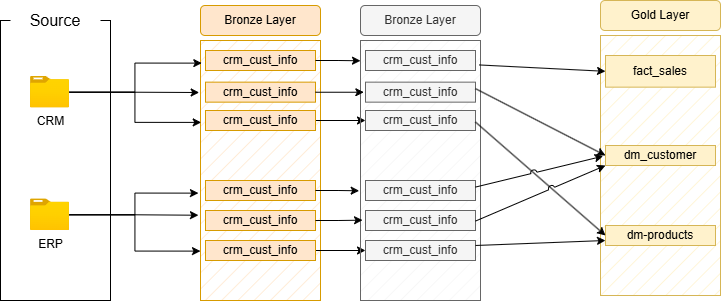

The diagram above was exported from draw.io. Its source (the exported page's mxGraphModel, read from the mxfile embedded in the PNG):
<mxGraphModel dx="1123" dy="737" grid="1" gridSize="10" guides="1" tooltips="1" connect="1" arrows="1" fold="1" page="1" pageScale="1" pageWidth="1100" pageHeight="850" math="0" shadow="0">
  <root>
    <mxCell id="0" />
    <mxCell id="1" parent="0" />
    <mxCell id="HUGHD7M1zJLcUvsnct-o-1" value="" style="rounded=0;whiteSpace=wrap;html=1;fillColor=none;" parent="1" vertex="1">
      <mxGeometry x="80" y="150" width="110" height="280" as="geometry" />
    </mxCell>
    <mxCell id="HUGHD7M1zJLcUvsnct-o-2" value="&lt;font style=&quot;font-size: 16px;&quot;&gt;Source&lt;/font&gt;" style="rounded=1;whiteSpace=wrap;html=1;strokeColor=none;" parent="1" vertex="1">
      <mxGeometry x="90" y="130" width="90" height="40" as="geometry" />
    </mxCell>
    <mxCell id="HUGHD7M1zJLcUvsnct-o-3" value="" style="rounded=0;whiteSpace=wrap;html=1;fillColor=#ffe6cc;strokeColor=#d79b00;fillStyle=hatch;" parent="1" vertex="1">
      <mxGeometry x="280" y="170" width="120" height="260" as="geometry" />
    </mxCell>
    <mxCell id="HUGHD7M1zJLcUvsnct-o-4" value="Bronze Layer" style="rounded=1;whiteSpace=wrap;html=1;fillColor=#ffe6cc;strokeColor=#d79b00;" parent="1" vertex="1">
      <mxGeometry x="280" y="135" width="120" height="30" as="geometry" />
    </mxCell>
    <mxCell id="HUGHD7M1zJLcUvsnct-o-5" value="CRM" style="image;aspect=fixed;html=1;points=[];align=center;fontSize=12;image=img/lib/azure2/general/Folder_Blank.svg;" parent="1" vertex="1">
      <mxGeometry x="110" y="205.82" width="39" height="31.65" as="geometry" />
    </mxCell>
    <mxCell id="HUGHD7M1zJLcUvsnct-o-6" value="ERP" style="image;aspect=fixed;html=1;points=[];align=center;fontSize=12;image=img/lib/azure2/general/Folder_Blank.svg;" parent="1" vertex="1">
      <mxGeometry x="110" y="328.35" width="39" height="31.65" as="geometry" />
    </mxCell>
    <mxCell id="HUGHD7M1zJLcUvsnct-o-7" value="crm_cust_info" style="rounded=0;whiteSpace=wrap;html=1;fillColor=#ffe6cc;strokeColor=#d79b00;" parent="1" vertex="1">
      <mxGeometry x="285" y="180" width="110" height="20" as="geometry" />
    </mxCell>
    <mxCell id="HUGHD7M1zJLcUvsnct-o-8" value="crm_cust_info" style="rounded=0;whiteSpace=wrap;html=1;fillColor=#ffe6cc;strokeColor=#d79b00;" parent="1" vertex="1">
      <mxGeometry x="285" y="211.65" width="110" height="20" as="geometry" />
    </mxCell>
    <mxCell id="Beek1T7GpTKpRH4Bg_ED-12" style="edgeStyle=orthogonalEdgeStyle;rounded=0;orthogonalLoop=1;jettySize=auto;html=1;entryX=0;entryY=0.5;entryDx=0;entryDy=0;" parent="1" source="HUGHD7M1zJLcUvsnct-o-9" target="Beek1T7GpTKpRH4Bg_ED-5" edge="1">
      <mxGeometry relative="1" as="geometry" />
    </mxCell>
    <mxCell id="HUGHD7M1zJLcUvsnct-o-9" value="crm_cust_info" style="rounded=0;whiteSpace=wrap;html=1;fillColor=#ffe6cc;strokeColor=#d79b00;" parent="1" vertex="1">
      <mxGeometry x="285" y="240" width="110" height="20" as="geometry" />
    </mxCell>
    <mxCell id="HUGHD7M1zJLcUvsnct-o-10" value="crm_cust_info" style="rounded=0;whiteSpace=wrap;html=1;fillColor=#ffe6cc;strokeColor=#d79b00;" parent="1" vertex="1">
      <mxGeometry x="285" y="310" width="110" height="20" as="geometry" />
    </mxCell>
    <mxCell id="HUGHD7M1zJLcUvsnct-o-11" value="crm_cust_info" style="rounded=0;whiteSpace=wrap;html=1;fillColor=#ffe6cc;strokeColor=#d79b00;" parent="1" vertex="1">
      <mxGeometry x="285" y="340" width="110" height="20" as="geometry" />
    </mxCell>
    <mxCell id="Beek1T7GpTKpRH4Bg_ED-16" style="edgeStyle=orthogonalEdgeStyle;rounded=0;orthogonalLoop=1;jettySize=auto;html=1;entryX=0;entryY=0.5;entryDx=0;entryDy=0;" parent="1" source="HUGHD7M1zJLcUvsnct-o-12" target="Beek1T7GpTKpRH4Bg_ED-8" edge="1">
      <mxGeometry relative="1" as="geometry" />
    </mxCell>
    <mxCell id="HUGHD7M1zJLcUvsnct-o-12" value="crm_cust_info" style="rounded=0;whiteSpace=wrap;html=1;fillColor=#ffe6cc;strokeColor=#d79b00;" parent="1" vertex="1">
      <mxGeometry x="285" y="370" width="110" height="20" as="geometry" />
    </mxCell>
    <mxCell id="HUGHD7M1zJLcUvsnct-o-13" style="edgeStyle=orthogonalEdgeStyle;rounded=0;orthogonalLoop=1;jettySize=auto;html=1;entryX=0.011;entryY=0.087;entryDx=0;entryDy=0;entryPerimeter=0;" parent="1" source="HUGHD7M1zJLcUvsnct-o-5" target="HUGHD7M1zJLcUvsnct-o-3" edge="1">
      <mxGeometry relative="1" as="geometry" />
    </mxCell>
    <mxCell id="HUGHD7M1zJLcUvsnct-o-14" style="edgeStyle=orthogonalEdgeStyle;rounded=0;orthogonalLoop=1;jettySize=auto;html=1;entryX=-0.011;entryY=0.2;entryDx=0;entryDy=0;entryPerimeter=0;" parent="1" source="HUGHD7M1zJLcUvsnct-o-5" target="HUGHD7M1zJLcUvsnct-o-3" edge="1">
      <mxGeometry relative="1" as="geometry" />
    </mxCell>
    <mxCell id="HUGHD7M1zJLcUvsnct-o-15" style="edgeStyle=orthogonalEdgeStyle;rounded=0;orthogonalLoop=1;jettySize=auto;html=1;entryX=0.006;entryY=0.315;entryDx=0;entryDy=0;entryPerimeter=0;" parent="1" source="HUGHD7M1zJLcUvsnct-o-5" target="HUGHD7M1zJLcUvsnct-o-3" edge="1">
      <mxGeometry relative="1" as="geometry" />
    </mxCell>
    <mxCell id="HUGHD7M1zJLcUvsnct-o-16" style="edgeStyle=orthogonalEdgeStyle;rounded=0;orthogonalLoop=1;jettySize=auto;html=1;entryX=-0.017;entryY=0.672;entryDx=0;entryDy=0;entryPerimeter=0;" parent="1" source="HUGHD7M1zJLcUvsnct-o-6" target="HUGHD7M1zJLcUvsnct-o-3" edge="1">
      <mxGeometry relative="1" as="geometry" />
    </mxCell>
    <mxCell id="HUGHD7M1zJLcUvsnct-o-17" style="edgeStyle=orthogonalEdgeStyle;rounded=0;orthogonalLoop=1;jettySize=auto;html=1;entryX=-0.017;entryY=0.587;entryDx=0;entryDy=0;entryPerimeter=0;" parent="1" source="HUGHD7M1zJLcUvsnct-o-6" target="HUGHD7M1zJLcUvsnct-o-3" edge="1">
      <mxGeometry relative="1" as="geometry" />
    </mxCell>
    <mxCell id="HUGHD7M1zJLcUvsnct-o-18" style="edgeStyle=orthogonalEdgeStyle;rounded=0;orthogonalLoop=1;jettySize=auto;html=1;entryX=0;entryY=0.81;entryDx=0;entryDy=0;entryPerimeter=0;" parent="1" source="HUGHD7M1zJLcUvsnct-o-6" target="HUGHD7M1zJLcUvsnct-o-3" edge="1">
      <mxGeometry relative="1" as="geometry" />
    </mxCell>
    <mxCell id="Beek1T7GpTKpRH4Bg_ED-1" value="" style="rounded=0;whiteSpace=wrap;html=1;fillColor=#f5f5f5;strokeColor=#666666;fillStyle=hatch;fontColor=#333333;" parent="1" vertex="1">
      <mxGeometry x="440" y="170" width="120" height="260" as="geometry" />
    </mxCell>
    <mxCell id="Beek1T7GpTKpRH4Bg_ED-2" value="Bronze Layer" style="rounded=1;whiteSpace=wrap;html=1;fillColor=#f5f5f5;strokeColor=#666666;fontColor=#333333;" parent="1" vertex="1">
      <mxGeometry x="440" y="135" width="120" height="30" as="geometry" />
    </mxCell>
    <mxCell id="Beek1T7GpTKpRH4Bg_ED-3" value="crm_cust_info" style="rounded=0;whiteSpace=wrap;html=1;fillColor=#f5f5f5;strokeColor=#666666;fontColor=#333333;" parent="1" vertex="1">
      <mxGeometry x="445" y="180" width="110" height="20" as="geometry" />
    </mxCell>
    <mxCell id="Beek1T7GpTKpRH4Bg_ED-4" value="crm_cust_info" style="rounded=0;whiteSpace=wrap;html=1;fillColor=#f5f5f5;strokeColor=#666666;fontColor=#333333;" parent="1" vertex="1">
      <mxGeometry x="445" y="211.65" width="110" height="20" as="geometry" />
    </mxCell>
    <mxCell id="Beek1T7GpTKpRH4Bg_ED-5" value="crm_cust_info" style="rounded=0;whiteSpace=wrap;html=1;fillColor=#f5f5f5;strokeColor=#666666;fontColor=#333333;" parent="1" vertex="1">
      <mxGeometry x="445" y="240" width="110" height="20" as="geometry" />
    </mxCell>
    <mxCell id="Beek1T7GpTKpRH4Bg_ED-6" value="crm_cust_info" style="rounded=0;whiteSpace=wrap;html=1;fillColor=#f5f5f5;strokeColor=#666666;fontColor=#333333;" parent="1" vertex="1">
      <mxGeometry x="445" y="310" width="110" height="20" as="geometry" />
    </mxCell>
    <mxCell id="Beek1T7GpTKpRH4Bg_ED-7" value="crm_cust_info" style="rounded=0;whiteSpace=wrap;html=1;fillColor=#f5f5f5;strokeColor=#666666;fontColor=#333333;" parent="1" vertex="1">
      <mxGeometry x="445" y="340" width="110" height="20" as="geometry" />
    </mxCell>
    <mxCell id="Beek1T7GpTKpRH4Bg_ED-8" value="crm_cust_info" style="rounded=0;whiteSpace=wrap;html=1;fillColor=#f5f5f5;strokeColor=#666666;fontColor=#333333;" parent="1" vertex="1">
      <mxGeometry x="445" y="370" width="110" height="20" as="geometry" />
    </mxCell>
    <mxCell id="Beek1T7GpTKpRH4Bg_ED-9" style="edgeStyle=orthogonalEdgeStyle;rounded=0;orthogonalLoop=1;jettySize=auto;html=1;entryX=0;entryY=0.078;entryDx=0;entryDy=0;entryPerimeter=0;" parent="1" source="HUGHD7M1zJLcUvsnct-o-7" target="Beek1T7GpTKpRH4Bg_ED-1" edge="1">
      <mxGeometry relative="1" as="geometry" />
    </mxCell>
    <mxCell id="Beek1T7GpTKpRH4Bg_ED-10" style="edgeStyle=orthogonalEdgeStyle;rounded=0;orthogonalLoop=1;jettySize=auto;html=1;entryX=0.028;entryY=0.199;entryDx=0;entryDy=0;entryPerimeter=0;" parent="1" source="HUGHD7M1zJLcUvsnct-o-8" target="Beek1T7GpTKpRH4Bg_ED-1" edge="1">
      <mxGeometry relative="1" as="geometry" />
    </mxCell>
    <mxCell id="Beek1T7GpTKpRH4Bg_ED-14" style="edgeStyle=orthogonalEdgeStyle;rounded=0;orthogonalLoop=1;jettySize=auto;html=1;entryX=-0.011;entryY=0.578;entryDx=0;entryDy=0;entryPerimeter=0;" parent="1" source="HUGHD7M1zJLcUvsnct-o-10" target="Beek1T7GpTKpRH4Bg_ED-1" edge="1">
      <mxGeometry relative="1" as="geometry" />
    </mxCell>
    <mxCell id="Beek1T7GpTKpRH4Bg_ED-15" style="edgeStyle=orthogonalEdgeStyle;rounded=0;orthogonalLoop=1;jettySize=auto;html=1;entryX=0.017;entryY=0.691;entryDx=0;entryDy=0;entryPerimeter=0;" parent="1" source="HUGHD7M1zJLcUvsnct-o-11" target="Beek1T7GpTKpRH4Bg_ED-1" edge="1">
      <mxGeometry relative="1" as="geometry" />
    </mxCell>
    <mxCell id="deoSvShPFV39GQe1YOp0-1" value="" style="rounded=0;whiteSpace=wrap;html=1;fillColor=#fff2cc;strokeColor=#d6b656;fillStyle=hatch;" vertex="1" parent="1">
      <mxGeometry x="680" y="165" width="120" height="260" as="geometry" />
    </mxCell>
    <mxCell id="deoSvShPFV39GQe1YOp0-2" value="Gold Layer" style="rounded=1;whiteSpace=wrap;html=1;fillColor=#fff2cc;strokeColor=#d6b656;" vertex="1" parent="1">
      <mxGeometry x="680" y="130" width="120" height="30" as="geometry" />
    </mxCell>
    <mxCell id="deoSvShPFV39GQe1YOp0-4" value="fact_sales" style="rounded=0;whiteSpace=wrap;html=1;fillColor=#fff2cc;strokeColor=#d6b656;" vertex="1" parent="1">
      <mxGeometry x="685" y="185" width="110" height="31.65" as="geometry" />
    </mxCell>
    <mxCell id="deoSvShPFV39GQe1YOp0-6" value="dm_customer" style="rounded=0;whiteSpace=wrap;html=1;fillColor=#fff2cc;strokeColor=#d6b656;" vertex="1" parent="1">
      <mxGeometry x="685" y="275" width="110" height="20" as="geometry" />
    </mxCell>
    <mxCell id="deoSvShPFV39GQe1YOp0-8" value="dm-products" style="rounded=0;whiteSpace=wrap;html=1;fillColor=#fff2cc;strokeColor=#d6b656;" vertex="1" parent="1">
      <mxGeometry x="685" y="355" width="110" height="20" as="geometry" />
    </mxCell>
    <mxCell id="deoSvShPFV39GQe1YOp0-12" value="" style="endArrow=classic;html=1;rounded=0;exitX=0.988;exitY=0.094;exitDx=0;exitDy=0;exitPerimeter=0;entryX=0;entryY=0.5;entryDx=0;entryDy=0;jumpStyle=arc;" edge="1" parent="1" source="Beek1T7GpTKpRH4Bg_ED-1" target="deoSvShPFV39GQe1YOp0-4">
      <mxGeometry width="50" height="50" relative="1" as="geometry">
        <mxPoint x="640" y="240" as="sourcePoint" />
        <mxPoint x="690" y="190" as="targetPoint" />
      </mxGeometry>
    </mxCell>
    <mxCell id="deoSvShPFV39GQe1YOp0-13" value="" style="endArrow=classic;html=1;rounded=0;exitX=0.988;exitY=0.094;exitDx=0;exitDy=0;exitPerimeter=0;entryX=0;entryY=0.5;entryDx=0;entryDy=0;jumpStyle=arc;" edge="1" parent="1" target="deoSvShPFV39GQe1YOp0-6">
      <mxGeometry width="50" height="50" relative="1" as="geometry">
        <mxPoint x="555" y="218.15" as="sourcePoint" />
        <mxPoint x="681" y="225.15" as="targetPoint" />
      </mxGeometry>
    </mxCell>
    <mxCell id="deoSvShPFV39GQe1YOp0-14" value="" style="endArrow=classic;html=1;rounded=0;exitX=0.988;exitY=0.094;exitDx=0;exitDy=0;exitPerimeter=0;entryX=0;entryY=0.5;entryDx=0;entryDy=0;jumpStyle=arc;" edge="1" parent="1" target="deoSvShPFV39GQe1YOp0-8">
      <mxGeometry width="50" height="50" relative="1" as="geometry">
        <mxPoint x="555" y="251.57" as="sourcePoint" />
        <mxPoint x="685" y="318.42" as="targetPoint" />
      </mxGeometry>
    </mxCell>
    <mxCell id="deoSvShPFV39GQe1YOp0-15" value="" style="endArrow=classic;html=1;rounded=0;exitX=0.988;exitY=0.094;exitDx=0;exitDy=0;exitPerimeter=0;entryX=0.022;entryY=0.464;entryDx=0;entryDy=0;entryPerimeter=0;jumpStyle=arc;" edge="1" parent="1" target="deoSvShPFV39GQe1YOp0-1">
      <mxGeometry width="50" height="50" relative="1" as="geometry">
        <mxPoint x="555" y="316.57" as="sourcePoint" />
        <mxPoint x="685" y="430" as="targetPoint" />
      </mxGeometry>
    </mxCell>
    <mxCell id="deoSvShPFV39GQe1YOp0-16" value="" style="endArrow=classic;html=1;rounded=0;exitX=0.988;exitY=0.094;exitDx=0;exitDy=0;exitPerimeter=0;entryX=0;entryY=0.75;entryDx=0;entryDy=0;jumpStyle=arc;" edge="1" parent="1" target="deoSvShPFV39GQe1YOp0-8">
      <mxGeometry width="50" height="50" relative="1" as="geometry">
        <mxPoint x="555" y="375" as="sourcePoint" />
        <mxPoint x="683" y="344.43" as="targetPoint" />
      </mxGeometry>
    </mxCell>
    <mxCell id="deoSvShPFV39GQe1YOp0-17" value="" style="endArrow=classic;html=1;rounded=0;exitX=0.988;exitY=0.094;exitDx=0;exitDy=0;exitPerimeter=0;entryX=0;entryY=1;entryDx=0;entryDy=0;jumpStyle=arc;" edge="1" parent="1" target="deoSvShPFV39GQe1YOp0-6">
      <mxGeometry width="50" height="50" relative="1" as="geometry">
        <mxPoint x="555" y="350.57" as="sourcePoint" />
        <mxPoint x="683" y="320" as="targetPoint" />
      </mxGeometry>
    </mxCell>
  </root>
</mxGraphModel>